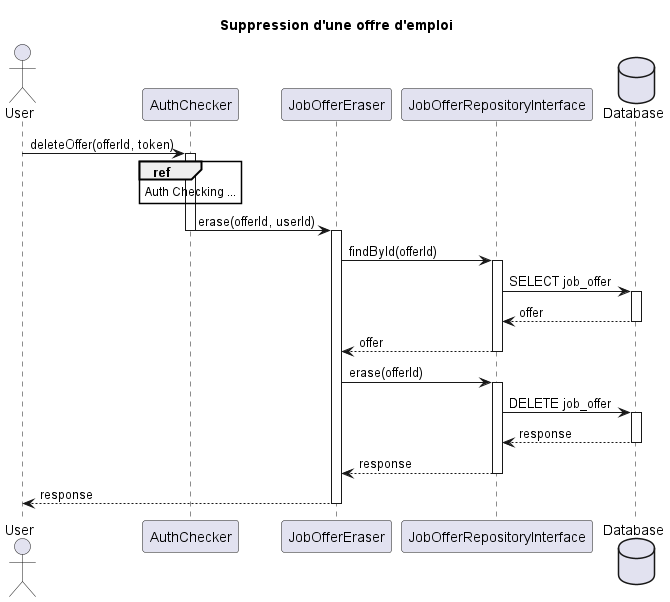

The diagram above was rendered by PlantUML. Its source (embedded in the PNG):
@startuml User Offer - Suppression

title "Suppression d'une offre d'emploi"

actor User

participant AuthChecker
participant JobOfferEraser
participant JobOfferRepositoryInterface

database Database


User -> AuthChecker : deleteOffer(offerId, token)

ref over AuthChecker
    Auth Checking ...
end ref

activate AuthChecker

AuthChecker -> JobOfferEraser : erase(offerId, userId)
deactivate AuthChecker

activate JobOfferEraser


JobOfferEraser -> JobOfferRepositoryInterface : findById(offerId)

activate JobOfferRepositoryInterface

JobOfferRepositoryInterface -> Database : SELECT job_offer

activate Database

Database --> JobOfferRepositoryInterface : offer

deactivate Database

JobOfferRepositoryInterface --> JobOfferEraser : offer

deactivate JobOfferRepositoryInterface


JobOfferEraser -> JobOfferRepositoryInterface : erase(offerId)

activate JobOfferRepositoryInterface

JobOfferRepositoryInterface -> Database : DELETE job_offer

activate Database

Database --> JobOfferRepositoryInterface : response

deactivate Database

JobOfferRepositoryInterface --> JobOfferEraser : response

deactivate JobOfferRepositoryInterface


JobOfferEraser --> User : response

deactivate JobOfferEraser

@enduml